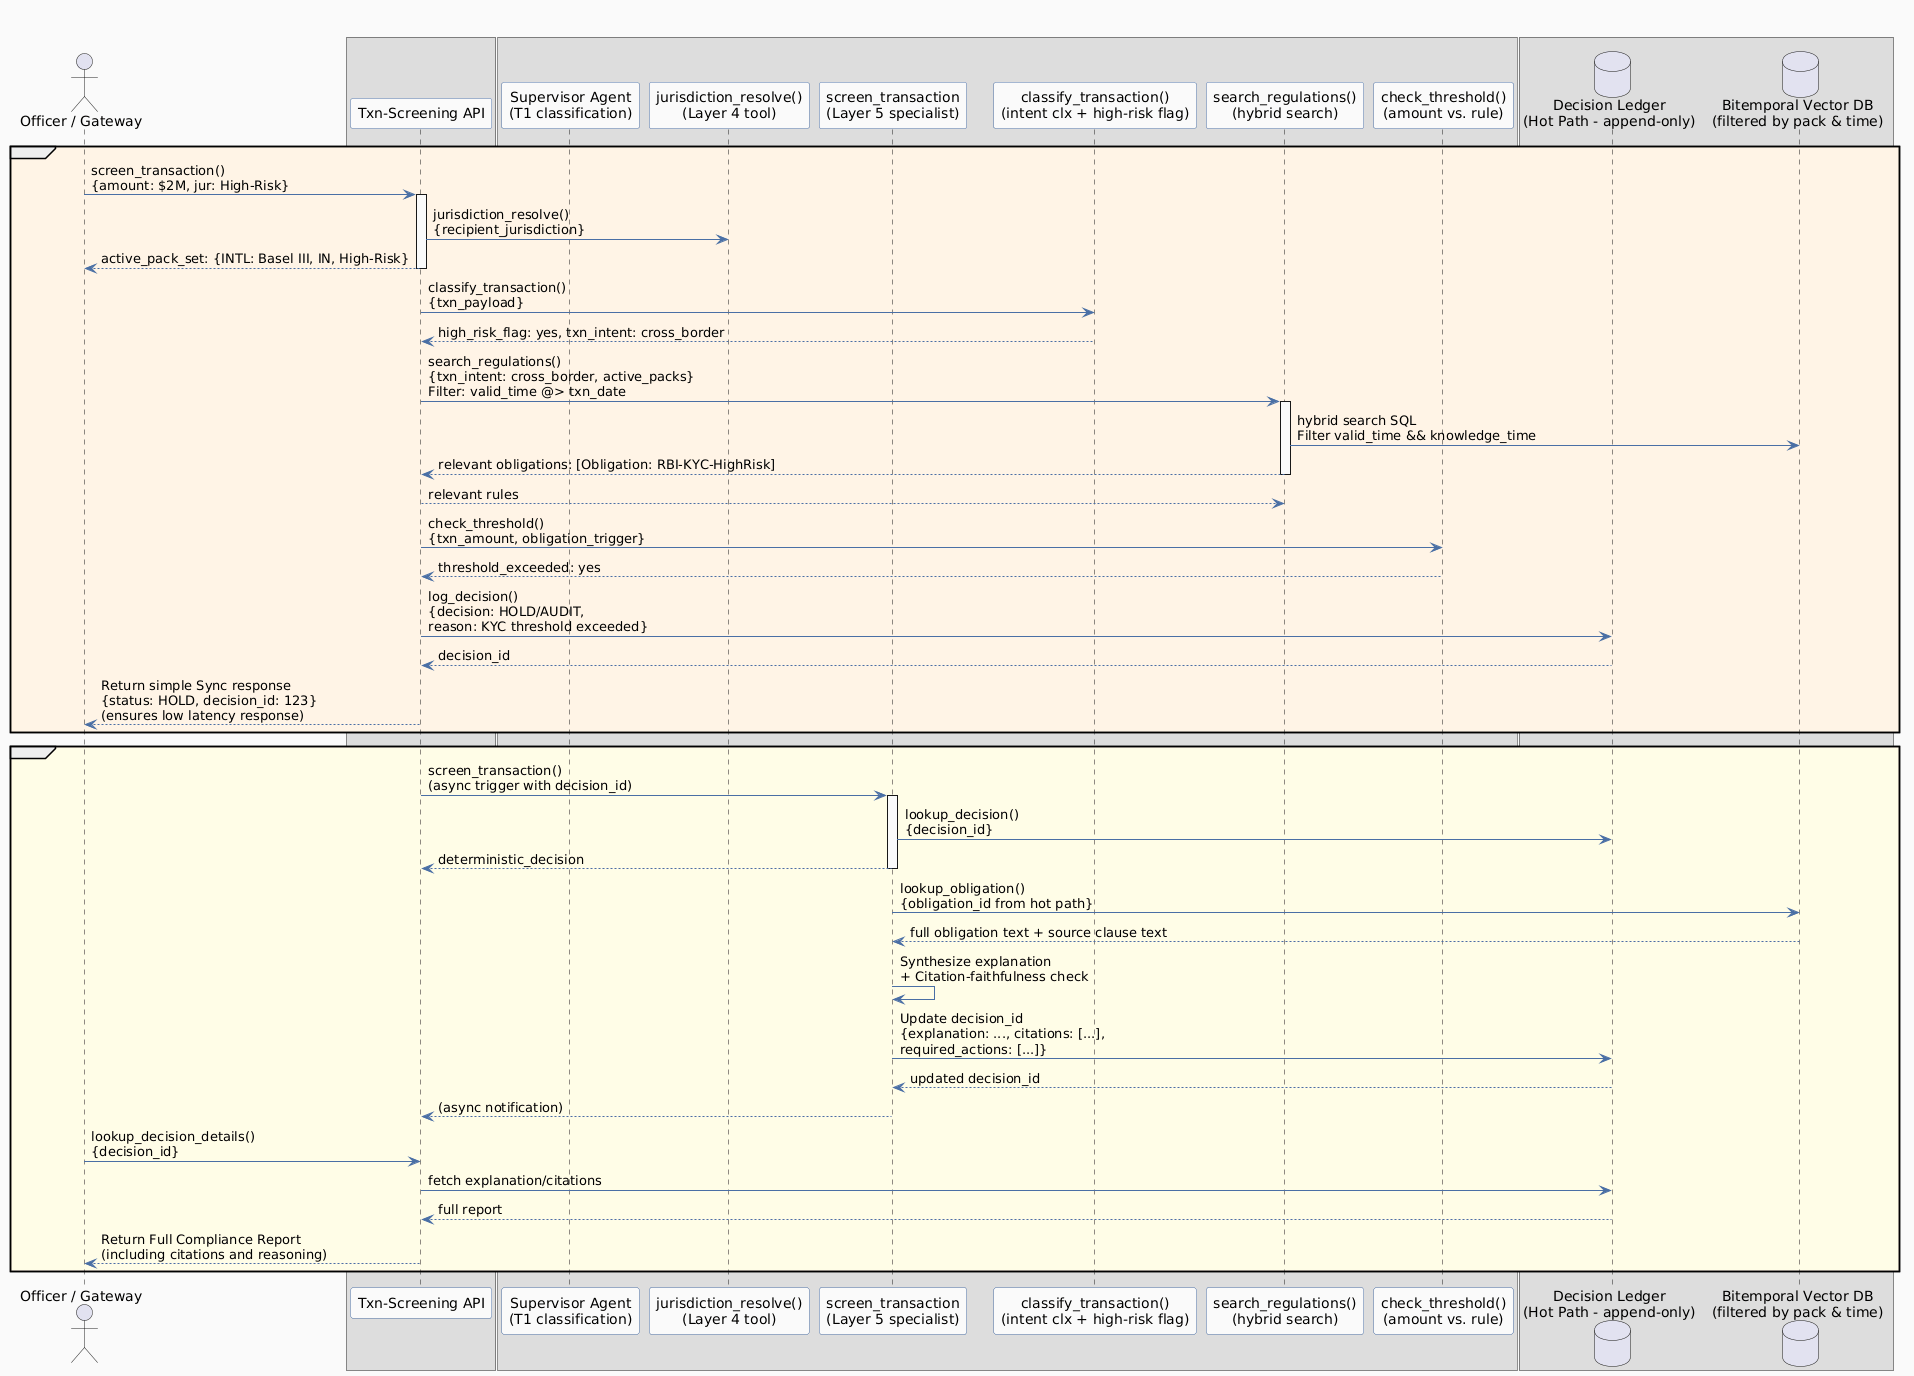

The diagram above was rendered by PlantUML. Its source (embedded in the PNG):
@startuml
title Scenario 2A: Txn-Screening API Sequence (hot path + co-pilot async)

' =================================================================================
' Focus on deterministic gating + bi-temporal lookup. The LLM co-pilot
' is only used to explain the *already-deterministically-made* decision
' and generate citations, ensuring co-pilot isn't controller.
' =================================================================================

skinparam backgroundColor #FAFAFA
skinparam shadowing false
skinparam defaultFontName "Helvetica"
skinparam participantBackgroundColor #FFFFFF
skinparam participantBorderColor #4A6FA5
skinparam participantHeaderBackgroundColor #E8F0FE
skinparam arrowColor #4A6FA5
skinparam boxBackgroundColor #F2F6FB

actor "Officer / Gateway" as ACTOR
box "Layer 6 - Interface"
  participant "Txn-Screening API" as L6
end box
box "Layer 4 & 5 - Agentic/Tools"
  participant "Supervisor Agent\n(T1 classification)" as L5_sup
  participant "jurisdiction_resolve()\n(Layer 4 tool)" as L4_jr
  participant "screen_transaction\n(Layer 5 specialist)" as L5_screen
  participant "classify_transaction()\n(intent clx + high-risk flag)" as L4_clx
  participant "search_regulations()\n(hybrid search)" as L4_search
  participant "check_threshold()\n(amount vs. rule)" as L4_thresh
end box
box "Layer 3 - Storage"
  database "Decision Ledger\n(Hot Path - append-only)" as L3_led
  database "Bitemporal Vector DB\n(filtered by pack & time)" as L3_vec
end box

' =================================================================================
' Step 1: Hot Path - Deterministic Gating (sync, <500ms)
' =================================================================================
group #FFF4E6 "Step 1: Hot Path - Deterministic Gating (sync, <500ms)"
  ACTOR -> L6 : screen_transaction()\n{amount: $2M, jur: High-Risk}

  activate L6
    L6 -> L4_jr : jurisdiction_resolve()\n{recipient_jurisdiction}
    return active_pack_set: {INTL: Basel III, IN, High-Risk}

    L6 -> L4_clx : classify_transaction()\n{txn_payload}
    return high_risk_flag: yes, txn_intent: cross_border

    ' -----------------------------------------------------------------------------
    ' Key query: find rules active AT transaction date (valid_time filter)
    ' -----------------------------------------------------------------------------
    L6 -> L4_search : search_regulations()\n{txn_intent: cross_border, active_packs}\nFilter: valid_time @> txn_date
    activate L4_search
      L4_search -> L3_vec : hybrid search SQL\nFilter valid_time && knowledge_time
      return relevant obligations: [Obligation: RBI-KYC-HighRisk]
    return relevant rules

    L6 -> L4_thresh : check_threshold()\n{txn_amount, obligation_trigger}
    return threshold_exceeded: yes

    ' -----------------------------------------------------------------------------
    ' Hot path decision is MADE deterministically here
    ' -----------------------------------------------------------------------------
    L6 -> L3_led : log_decision()\n{decision: HOLD/AUDIT,\nreason: KYC threshold exceeded}
    return decision_id

    L6 --> ACTOR : Return simple Sync response\n{status: HOLD, decision_id: 123}\n(ensures low latency response)
  deactivate L6
end group

' =================================================================================
' Step 2: Co-Pilot Path - Agent Synthesis & Explanation (async)
' =================================================================================
group #FFFDE7 "Step 2: Co-Pilot Path - Agent Synthesis & Citation (async)"
  L6 -> L5_screen : screen_transaction()\n(async trigger with decision_id)
  activate L5_screen
    L5_screen -> L3_led : lookup_decision()\n{decision_id}
    return deterministic_decision

    L5_screen -> L3_vec : lookup_obligation()\n{obligation_id from hot path}
    return full obligation text + source clause text

    ' -----------------------------------------------------------------------------
    ' LLM creates the explanation from deterministic facts
    ' -----------------------------------------------------------------------------
    L5_screen -> L5_screen : Synthesize explanation\n+ Citation-faithfulness check
    L5_screen -> L3_led : Update decision_id\n{explanation: ..., citations: [...],\nrequired_actions: [...]}
    return updated decision_id

    L5_screen --> L6 : (async notification)
  deactivate L5_screen

  ACTOR -> L6 : lookup_decision_details()\n{decision_id}
  L6 -> L3_led : fetch explanation/citations
  return full report
  L6 --> ACTOR : Return Full Compliance Report\n(including citations and reasoning)
end group
@enduml